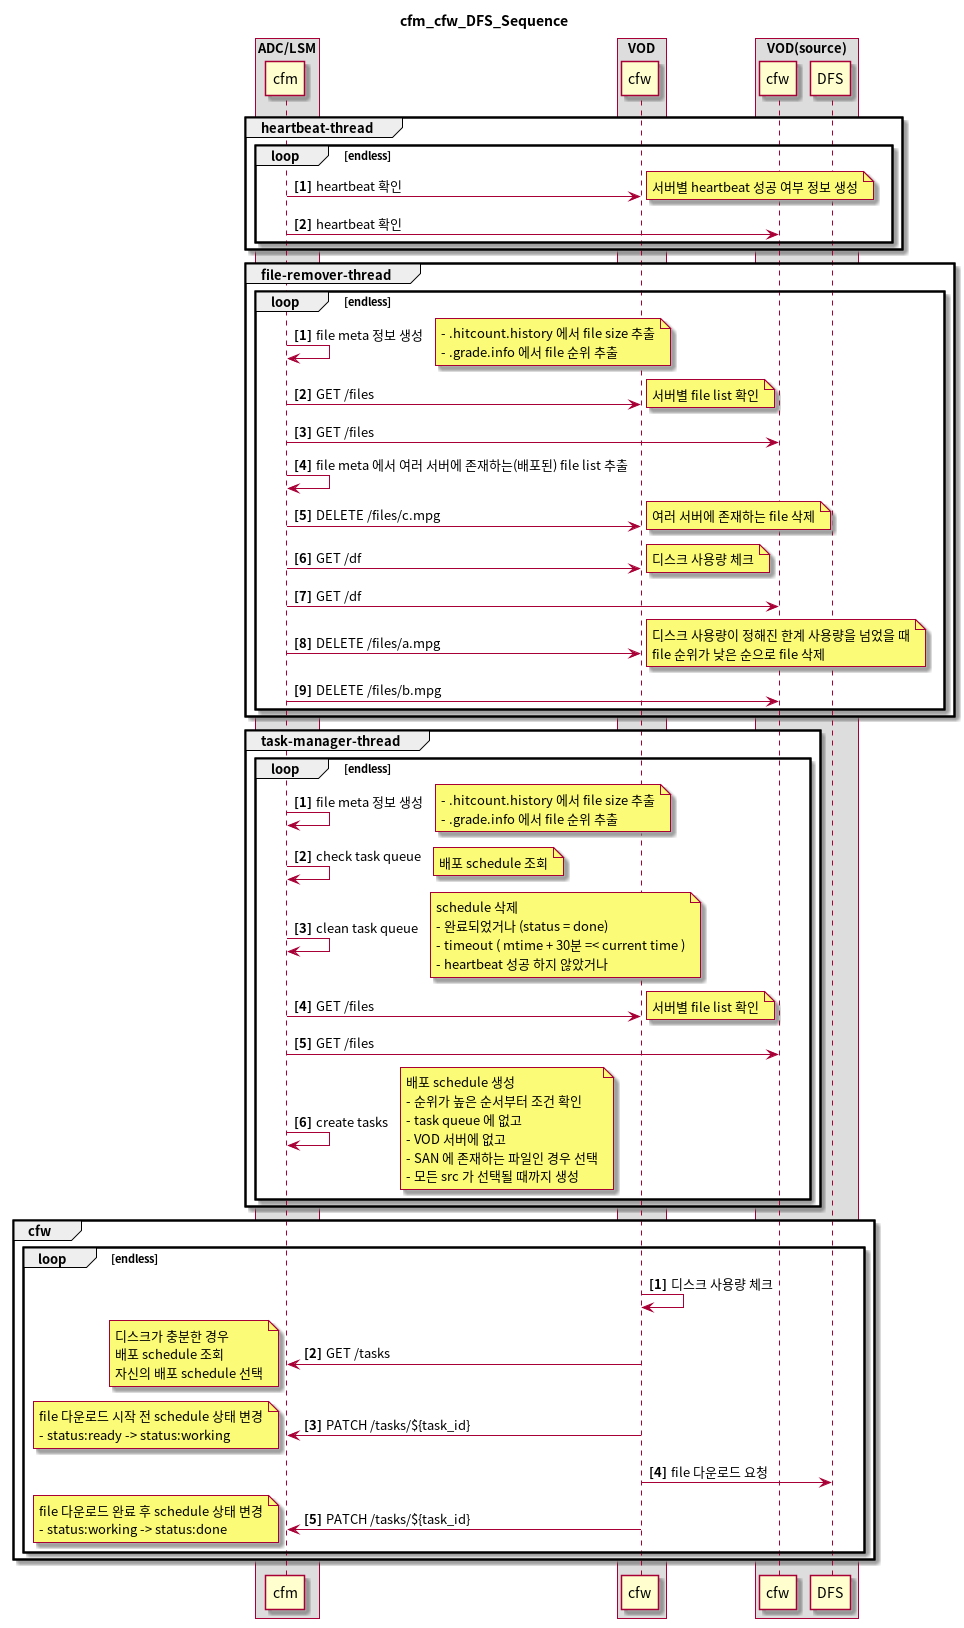

The diagram above was rendered by PlantUML. Its source (embedded in the PNG):
@startuml
title cfm_cfw_DFS_Sequence

box "ADC/LSM"
participant cfm
end box

box "VOD"
participant cfw as "cfw"
end box

box "VOD(source)"
participant cfw2 as "cfw"
participant dfs as "DFS"
end box

group heartbeat-thread
loop endless
autonumber 1 "<b>[0]"
cfm->cfw: heartbeat 확인
    note right
      서버별 heartbeat 성공 여부 정보 생성
    end note
cfm->cfw2: heartbeat 확인
end
end

group file-remover-thread
loop endless
autonumber 1 "<b>[0]"
cfm->cfm: file meta 정보 생성
    note right
        - .hitcount.history 에서 file size 추출
        - .grade.info 에서 file 순위 추출
    end note
cfm->cfw: GET /files
    note right
        서버별 file list 확인
    end note
cfm->cfw2: GET /files
cfm->cfm: file meta 에서 여러 서버에 존재하는(배포된) file list 추출
cfm->cfw: DELETE /files/c.mpg
    note right
        여러 서버에 존재하는 file 삭제
    end note

cfm->cfw: GET /df
    note right
        디스크 사용량 체크
    end note
cfm->cfw2: GET /df
cfm->cfw: DELETE /files/a.mpg
    note right
        디스크 사용량이 정해진 한계 사용량을 넘었을 때
        file 순위가 낮은 순으로 file 삭제
    end note
cfm->cfw2: DELETE /files/b.mpg
end
end

group task-manager-thread
loop endless
autonumber 1 "<b>[0]"
cfm->cfm: file meta 정보 생성
    note right
        - .hitcount.history 에서 file size 추출
        - .grade.info 에서 file 순위 추출
    end note
cfm->cfm: check task queue
    note right
        배포 schedule 조회
    end note
cfm->cfm: clean task queue
    note right
        schedule 삭제
        - 완료되었거나 (status = done)
        - timeout ( mtime + 30분 =< current time )
        - heartbeat 성공 하지 않았거나
    end note
cfm->cfw: GET /files
    note right
        서버별 file list 확인
    end note
cfm->cfw2: GET /files
cfm->cfm: create tasks
    note right
        배포 schedule 생성
        - 순위가 높은 순서부터 조건 확인
        - task queue 에 없고
        - VOD 서버에 없고
        - SAN 에 존재하는 파일인 경우 선택
        - 모든 src 가 선택될 때까지 생성
    end note
end
end

group cfw
loop endless
autonumber 1 "<b>[0]"
cfw->cfw: 디스크 사용량 체크
cfw->cfm: GET /tasks
    note left
        디스크가 충분한 경우
        배포 schedule 조회
        자신의 배포 schedule 선택
    end note
cfw->cfm: PATCH /tasks/${task_id}
    note left
        file 다운로드 시작 전 schedule 상태 변경
        - status:ready -> status:working
    end note
cfw->dfs: file 다운로드 요청
cfw->cfm: PATCH /tasks/${task_id}
    note left
        file 다운로드 완료 후 schedule 상태 변경
        - status:working -> status:done
    end note
end
end
@enduml